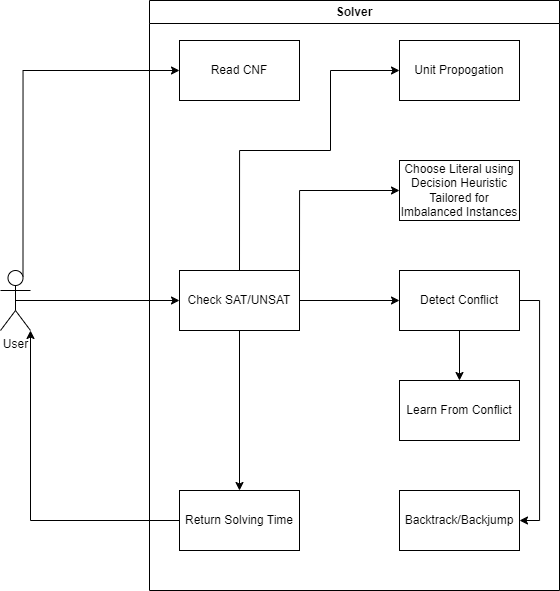

The diagram above was exported from draw.io. Its source (the exported page's mxGraphModel, read from the mxfile embedded in the PNG):
<mxGraphModel dx="1400" dy="696" grid="1" gridSize="10" guides="1" tooltips="1" connect="1" arrows="1" fold="1" page="1" pageScale="1" pageWidth="827" pageHeight="1169" math="0" shadow="0">
  <root>
    <mxCell id="0" />
    <mxCell id="1" parent="0" />
    <mxCell id="eO437W5wz9nSQv7mLp5M-13" style="edgeStyle=orthogonalEdgeStyle;rounded=0;orthogonalLoop=1;jettySize=auto;html=1;exitX=0.75;exitY=0.1;exitDx=0;exitDy=0;exitPerimeter=0;entryX=0;entryY=0.5;entryDx=0;entryDy=0;" edge="1" parent="1" source="eO437W5wz9nSQv7mLp5M-1" target="eO437W5wz9nSQv7mLp5M-3">
      <mxGeometry relative="1" as="geometry">
        <Array as="points">
          <mxPoint x="82" y="190" />
        </Array>
      </mxGeometry>
    </mxCell>
    <mxCell id="eO437W5wz9nSQv7mLp5M-14" style="edgeStyle=orthogonalEdgeStyle;rounded=0;orthogonalLoop=1;jettySize=auto;html=1;exitX=0.5;exitY=0.5;exitDx=0;exitDy=0;exitPerimeter=0;entryX=0;entryY=0.5;entryDx=0;entryDy=0;" edge="1" parent="1" source="eO437W5wz9nSQv7mLp5M-1" target="eO437W5wz9nSQv7mLp5M-4">
      <mxGeometry relative="1" as="geometry" />
    </mxCell>
    <mxCell id="eO437W5wz9nSQv7mLp5M-1" value="User" style="shape=umlActor;verticalLabelPosition=bottom;verticalAlign=top;html=1;outlineConnect=0;" vertex="1" parent="1">
      <mxGeometry x="60" y="390" width="30" height="60" as="geometry" />
    </mxCell>
    <mxCell id="eO437W5wz9nSQv7mLp5M-2" value="Solver" style="swimlane;whiteSpace=wrap;html=1;" vertex="1" parent="1">
      <mxGeometry x="209" y="120" width="410" height="590" as="geometry" />
    </mxCell>
    <mxCell id="eO437W5wz9nSQv7mLp5M-3" value="Read CNF" style="rounded=0;whiteSpace=wrap;html=1;" vertex="1" parent="eO437W5wz9nSQv7mLp5M-2">
      <mxGeometry x="30" y="40" width="120" height="60" as="geometry" />
    </mxCell>
    <mxCell id="eO437W5wz9nSQv7mLp5M-16" style="edgeStyle=orthogonalEdgeStyle;rounded=0;orthogonalLoop=1;jettySize=auto;html=1;exitX=0.5;exitY=0;exitDx=0;exitDy=0;entryX=0;entryY=0.5;entryDx=0;entryDy=0;" edge="1" parent="eO437W5wz9nSQv7mLp5M-2" source="eO437W5wz9nSQv7mLp5M-4" target="eO437W5wz9nSQv7mLp5M-5">
      <mxGeometry relative="1" as="geometry">
        <Array as="points">
          <mxPoint x="90" y="150" />
          <mxPoint x="181" y="150" />
          <mxPoint x="181" y="70" />
        </Array>
      </mxGeometry>
    </mxCell>
    <mxCell id="eO437W5wz9nSQv7mLp5M-17" style="edgeStyle=orthogonalEdgeStyle;rounded=0;orthogonalLoop=1;jettySize=auto;html=1;exitX=1;exitY=0;exitDx=0;exitDy=0;entryX=0;entryY=0.5;entryDx=0;entryDy=0;" edge="1" parent="eO437W5wz9nSQv7mLp5M-2" source="eO437W5wz9nSQv7mLp5M-4" target="eO437W5wz9nSQv7mLp5M-6">
      <mxGeometry relative="1" as="geometry" />
    </mxCell>
    <mxCell id="eO437W5wz9nSQv7mLp5M-18" style="edgeStyle=orthogonalEdgeStyle;rounded=0;orthogonalLoop=1;jettySize=auto;html=1;exitX=1;exitY=0.5;exitDx=0;exitDy=0;entryX=0;entryY=0.5;entryDx=0;entryDy=0;" edge="1" parent="eO437W5wz9nSQv7mLp5M-2" source="eO437W5wz9nSQv7mLp5M-4" target="eO437W5wz9nSQv7mLp5M-7">
      <mxGeometry relative="1" as="geometry" />
    </mxCell>
    <mxCell id="eO437W5wz9nSQv7mLp5M-21" style="edgeStyle=orthogonalEdgeStyle;rounded=0;orthogonalLoop=1;jettySize=auto;html=1;exitX=0.5;exitY=1;exitDx=0;exitDy=0;entryX=0.5;entryY=0;entryDx=0;entryDy=0;" edge="1" parent="eO437W5wz9nSQv7mLp5M-2" source="eO437W5wz9nSQv7mLp5M-4" target="eO437W5wz9nSQv7mLp5M-10">
      <mxGeometry relative="1" as="geometry" />
    </mxCell>
    <mxCell id="eO437W5wz9nSQv7mLp5M-4" value="Check SAT/UNSAT" style="rounded=0;whiteSpace=wrap;html=1;" vertex="1" parent="eO437W5wz9nSQv7mLp5M-2">
      <mxGeometry x="30" y="270" width="120" height="60" as="geometry" />
    </mxCell>
    <mxCell id="eO437W5wz9nSQv7mLp5M-5" value="Unit Propogation" style="rounded=0;whiteSpace=wrap;html=1;" vertex="1" parent="eO437W5wz9nSQv7mLp5M-2">
      <mxGeometry x="250" y="40" width="120" height="60" as="geometry" />
    </mxCell>
    <mxCell id="eO437W5wz9nSQv7mLp5M-6" value="Choose Literal using Decision Heuristic Tailored for Imbalanced Instances" style="rounded=0;whiteSpace=wrap;html=1;" vertex="1" parent="eO437W5wz9nSQv7mLp5M-2">
      <mxGeometry x="250" y="160" width="120" height="60" as="geometry" />
    </mxCell>
    <mxCell id="eO437W5wz9nSQv7mLp5M-19" style="edgeStyle=orthogonalEdgeStyle;rounded=0;orthogonalLoop=1;jettySize=auto;html=1;exitX=0.5;exitY=1;exitDx=0;exitDy=0;" edge="1" parent="eO437W5wz9nSQv7mLp5M-2" source="eO437W5wz9nSQv7mLp5M-7" target="eO437W5wz9nSQv7mLp5M-8">
      <mxGeometry relative="1" as="geometry" />
    </mxCell>
    <mxCell id="eO437W5wz9nSQv7mLp5M-20" style="edgeStyle=orthogonalEdgeStyle;rounded=0;orthogonalLoop=1;jettySize=auto;html=1;exitX=1;exitY=0.5;exitDx=0;exitDy=0;entryX=1;entryY=0.5;entryDx=0;entryDy=0;" edge="1" parent="eO437W5wz9nSQv7mLp5M-2" source="eO437W5wz9nSQv7mLp5M-7" target="eO437W5wz9nSQv7mLp5M-9">
      <mxGeometry relative="1" as="geometry">
        <mxPoint x="381" y="520" as="targetPoint" />
      </mxGeometry>
    </mxCell>
    <mxCell id="eO437W5wz9nSQv7mLp5M-7" value="Detect Conflict" style="rounded=0;whiteSpace=wrap;html=1;" vertex="1" parent="eO437W5wz9nSQv7mLp5M-2">
      <mxGeometry x="250" y="270" width="120" height="60" as="geometry" />
    </mxCell>
    <mxCell id="eO437W5wz9nSQv7mLp5M-8" value="Learn From Conflict" style="rounded=0;whiteSpace=wrap;html=1;" vertex="1" parent="eO437W5wz9nSQv7mLp5M-2">
      <mxGeometry x="250" y="380" width="120" height="60" as="geometry" />
    </mxCell>
    <mxCell id="eO437W5wz9nSQv7mLp5M-9" value="Backtrack/Backjump" style="rounded=0;whiteSpace=wrap;html=1;" vertex="1" parent="eO437W5wz9nSQv7mLp5M-2">
      <mxGeometry x="250" y="490" width="120" height="60" as="geometry" />
    </mxCell>
    <mxCell id="eO437W5wz9nSQv7mLp5M-10" value="Return Solving Time" style="rounded=0;whiteSpace=wrap;html=1;" vertex="1" parent="eO437W5wz9nSQv7mLp5M-2">
      <mxGeometry x="30" y="490" width="120" height="60" as="geometry" />
    </mxCell>
    <mxCell id="eO437W5wz9nSQv7mLp5M-15" style="edgeStyle=orthogonalEdgeStyle;rounded=0;orthogonalLoop=1;jettySize=auto;html=1;exitX=0;exitY=0.5;exitDx=0;exitDy=0;entryX=1;entryY=1;entryDx=0;entryDy=0;entryPerimeter=0;" edge="1" parent="1" source="eO437W5wz9nSQv7mLp5M-10" target="eO437W5wz9nSQv7mLp5M-1">
      <mxGeometry relative="1" as="geometry" />
    </mxCell>
  </root>
</mxGraphModel>